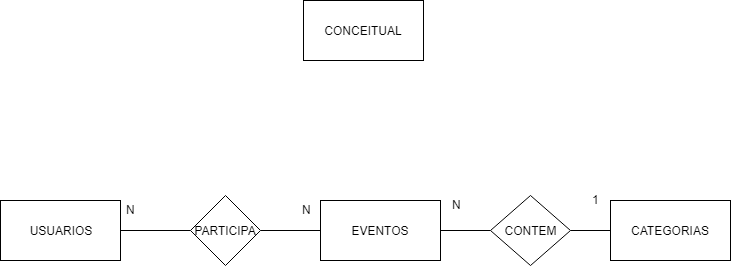

The diagram above was exported from draw.io. Its source (the exported page's mxGraphModel, read from the mxfile embedded in the PNG):
<mxGraphModel dx="926" dy="628" grid="1" gridSize="10" guides="1" tooltips="1" connect="1" arrows="1" fold="1" page="1" pageScale="1" pageWidth="827" pageHeight="1169" math="0" shadow="0">
  <root>
    <mxCell id="0" />
    <mxCell id="1" parent="0" />
    <mxCell id="wOP3XvQEIad0CPK_Jpqw-1" value="CONCEITUAL" style="rounded=0;whiteSpace=wrap;html=1;" vertex="1" parent="1">
      <mxGeometry x="353" y="10" width="120" height="60" as="geometry" />
    </mxCell>
    <mxCell id="wOP3XvQEIad0CPK_Jpqw-2" value="USUARIOS" style="rounded=0;whiteSpace=wrap;html=1;" vertex="1" parent="1">
      <mxGeometry x="50" y="210" width="120" height="60" as="geometry" />
    </mxCell>
    <mxCell id="wOP3XvQEIad0CPK_Jpqw-9" style="edgeStyle=orthogonalEdgeStyle;rounded=0;orthogonalLoop=1;jettySize=auto;html=1;exitX=0;exitY=0.5;exitDx=0;exitDy=0;endArrow=none;endFill=0;" edge="1" parent="1" source="wOP3XvQEIad0CPK_Jpqw-3" target="wOP3XvQEIad0CPK_Jpqw-5">
      <mxGeometry relative="1" as="geometry" />
    </mxCell>
    <mxCell id="wOP3XvQEIad0CPK_Jpqw-3" value="EVENTOS" style="rounded=0;whiteSpace=wrap;html=1;" vertex="1" parent="1">
      <mxGeometry x="370" y="210" width="120" height="60" as="geometry" />
    </mxCell>
    <mxCell id="wOP3XvQEIad0CPK_Jpqw-4" value="CATEGORIAS" style="rounded=0;whiteSpace=wrap;html=1;" vertex="1" parent="1">
      <mxGeometry x="660" y="210" width="120" height="60" as="geometry" />
    </mxCell>
    <mxCell id="wOP3XvQEIad0CPK_Jpqw-10" style="edgeStyle=orthogonalEdgeStyle;rounded=0;orthogonalLoop=1;jettySize=auto;html=1;exitX=0;exitY=0.5;exitDx=0;exitDy=0;endArrow=none;endFill=0;" edge="1" parent="1" source="wOP3XvQEIad0CPK_Jpqw-5" target="wOP3XvQEIad0CPK_Jpqw-2">
      <mxGeometry relative="1" as="geometry" />
    </mxCell>
    <mxCell id="wOP3XvQEIad0CPK_Jpqw-5" value="PARTICIPA" style="rhombus;whiteSpace=wrap;html=1;" vertex="1" parent="1">
      <mxGeometry x="240" y="205" width="70" height="70" as="geometry" />
    </mxCell>
    <mxCell id="wOP3XvQEIad0CPK_Jpqw-7" style="edgeStyle=orthogonalEdgeStyle;rounded=0;orthogonalLoop=1;jettySize=auto;html=1;endArrow=none;endFill=0;" edge="1" parent="1" source="wOP3XvQEIad0CPK_Jpqw-6" target="wOP3XvQEIad0CPK_Jpqw-4">
      <mxGeometry relative="1" as="geometry" />
    </mxCell>
    <mxCell id="wOP3XvQEIad0CPK_Jpqw-8" style="edgeStyle=orthogonalEdgeStyle;rounded=0;orthogonalLoop=1;jettySize=auto;html=1;exitX=0;exitY=0.5;exitDx=0;exitDy=0;endArrow=none;endFill=0;" edge="1" parent="1" source="wOP3XvQEIad0CPK_Jpqw-6" target="wOP3XvQEIad0CPK_Jpqw-3">
      <mxGeometry relative="1" as="geometry" />
    </mxCell>
    <mxCell id="wOP3XvQEIad0CPK_Jpqw-6" value="CONTEM" style="rhombus;whiteSpace=wrap;html=1;" vertex="1" parent="1">
      <mxGeometry x="540" y="205" width="80" height="70" as="geometry" />
    </mxCell>
    <mxCell id="wOP3XvQEIad0CPK_Jpqw-11" value="N" style="text;html=1;resizable=0;points=[];autosize=1;align=left;verticalAlign=top;spacingTop=-4;" vertex="1" parent="1">
      <mxGeometry x="174" y="210" width="20" height="20" as="geometry" />
    </mxCell>
    <mxCell id="wOP3XvQEIad0CPK_Jpqw-12" value="N" style="text;html=1;resizable=0;points=[];autosize=1;align=left;verticalAlign=top;spacingTop=-4;" vertex="1" parent="1">
      <mxGeometry x="350" y="210" width="20" height="20" as="geometry" />
    </mxCell>
    <mxCell id="wOP3XvQEIad0CPK_Jpqw-13" value="N" style="text;html=1;resizable=0;points=[];autosize=1;align=left;verticalAlign=top;spacingTop=-4;" vertex="1" parent="1">
      <mxGeometry x="500" y="205" width="20" height="20" as="geometry" />
    </mxCell>
    <mxCell id="wOP3XvQEIad0CPK_Jpqw-14" value="1" style="text;html=1;resizable=0;points=[];autosize=1;align=left;verticalAlign=top;spacingTop=-4;" vertex="1" parent="1">
      <mxGeometry x="640" y="200" width="20" height="20" as="geometry" />
    </mxCell>
  </root>
</mxGraphModel>